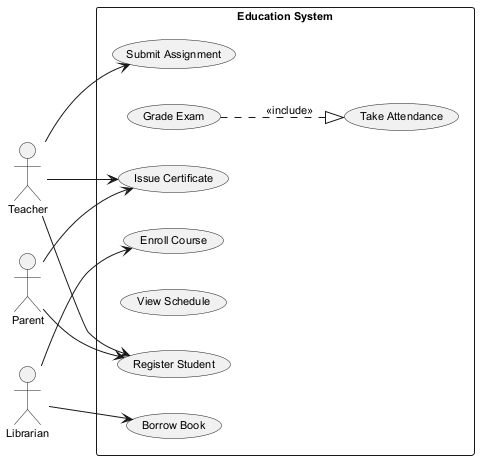

The diagram above was rendered by PlantUML. Its source (embedded in the PNG):
@startuml
skinparam backgroundColor #FFFFFF
skinparam classBackgroundColor #E8F4FA
skinparam classBorderColor #2C7DA0
skinparam defaultFontSize 11
left to right direction
actor "Teacher" as Teacher
actor "Librarian" as Librarian
actor "Parent" as Parent
rectangle "Education System" {
  usecase "Issue Certificate" as UC_IssueCertificate
  usecase "Grade Exam" as UC_GradeExam
  usecase "Submit Assignment" as UC_SubmitAssignment
  usecase "Enroll Course" as UC_EnrollCourse
  usecase "View Schedule" as UC_ViewSchedule
  usecase "Register Student" as UC_RegisterStudent
  usecase "Take Attendance" as UC_TakeAttendance
  usecase "Borrow Book" as UC_BorrowBook
}
Teacher --> UC_SubmitAssignment
Teacher --> UC_RegisterStudent
Teacher --> UC_IssueCertificate
Librarian --> UC_EnrollCourse
Librarian --> UC_BorrowBook
Parent --> UC_RegisterStudent
Parent --> UC_IssueCertificate
UC_GradeExam ..|> UC_TakeAttendance : <<include>>
@enduml